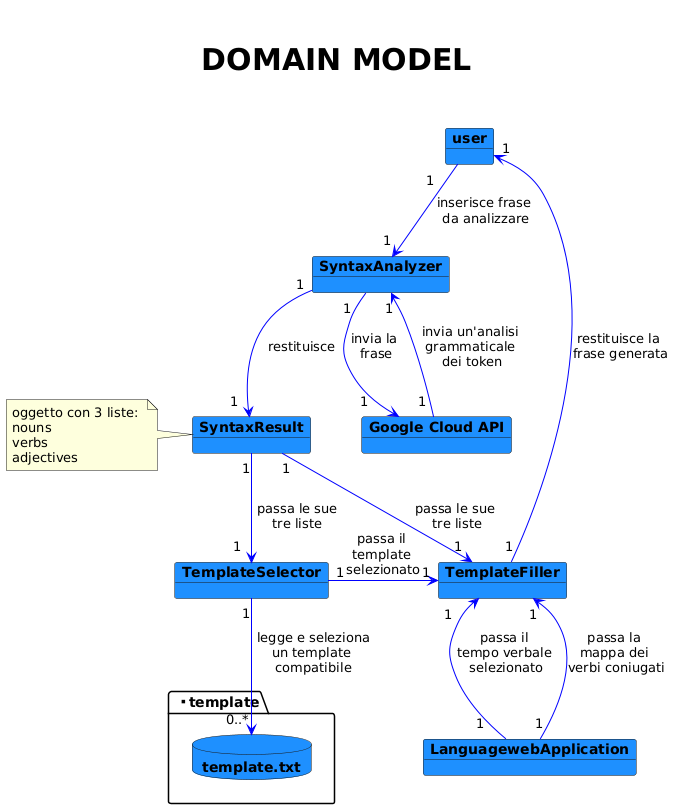

The diagram above was rendered by PlantUML. Its source (embedded in the PNG):
@startuml
allowmixing

title \n\n<font color = black><size:30> DOMAIN MODEL\n\n

object "**user**" #dodgerblue
object "**SyntaxAnalyzer**" #dodgerblue
object "**Google Cloud API**" #dodgerblue
object "**SyntaxResult**" #dodgerblue
object "**TemplateSelector**" #dodgerblue
object "**LanguagewebApplication**" #dodgerblue
together {
object "**TemplateFiller**" #dodgerblue
database "**template.txt**" #dodgerblue
}

"**user**" "1    " --[#blue]> "1 " "**SyntaxAnalyzer**" : "inserisce frase \nda analizzare"
"**SyntaxAnalyzer**" "1  " --[#blue]> "1    " "**Google Cloud API**" : "invia la \nfrase"
"**SyntaxAnalyzer**" "1" <-[#blue]- "1 " "**Google Cloud API**" : "invia un'analisi \ngrammaticale \ndei token"
"**SyntaxAnalyzer**" "1" --[#blue]> "1  " "**SyntaxResult**" : restituisce
note left of "**SyntaxResult**" : oggetto con 3 liste: \nnouns \nverbs \nadjectives
"**TemplateSelector**" "1" --[#blue]> "0..*" "**template.txt**" : " legge e seleziona \nun template \ncompatibile"
"**TemplateSelector**" "1" --[#blue]> "1" "**TemplateFiller**" : "passa il \ntemplate \nselezionato"
"**SyntaxResult**" "1" --[#blue]> "1  " "**TemplateSelector**" : " passa le sue \ntre liste"
"**SyntaxResult**" "1" --[#blue]> "1" "**TemplateFiller**" : "passa le sue \ntre liste"
"**TemplateFiller**" "1    " <-[#blue]- "1   " "**LanguagewebApplication**" : "passa il \ntempo verbale \nselezionato"
"**TemplateFiller**" "1 " <-[#blue]- "1" "**LanguagewebApplication**" : "passa la \nmappa dei \nverbi coniugati"
"**TemplateFiller**" "1" --[#blue]> "1" "**user**" : "restituisce la \nfrase generata"
@enduml